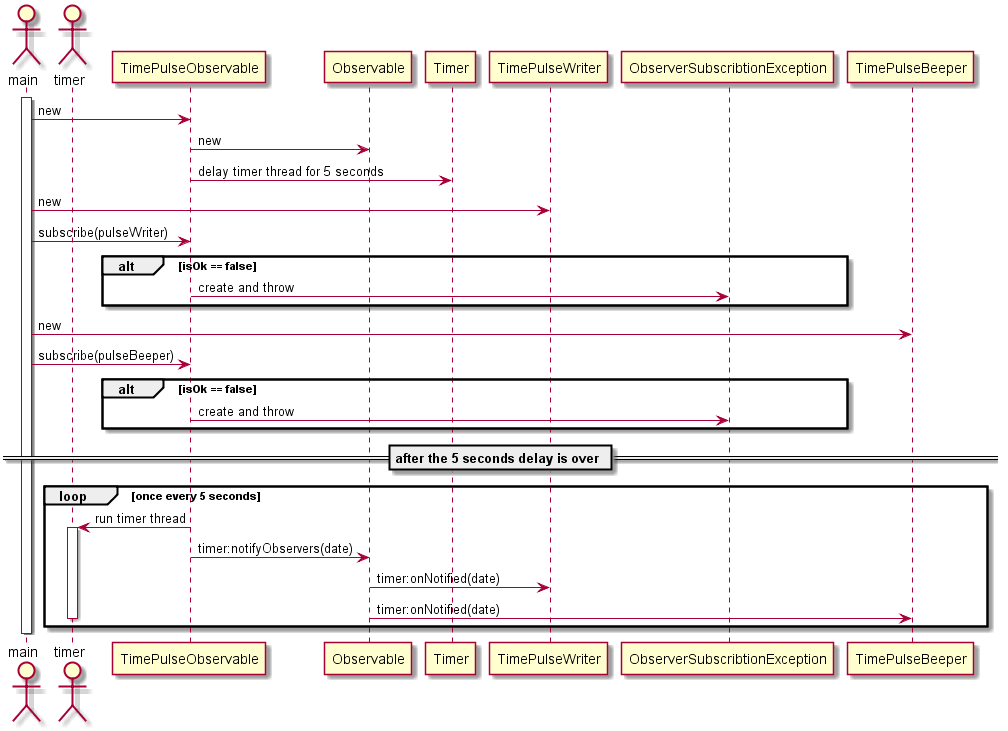

The diagram above was rendered by PlantUML. Its source (embedded in the PNG):
@startuml

actor main
actor timer
activate main
main -> TimePulseObservable : new
TimePulseObservable -> Observable : new
TimePulseObservable -> Timer : delay timer thread for 5 seconds
main -> TimePulseWriter : new
main -> TimePulseObservable : subscribe(pulseWriter)
alt isOk == false
	TimePulseObservable -> ObserverSubscribtionException : create and throw
end
main -> TimePulseBeeper : new
main -> TimePulseObservable : subscribe(pulseBeeper)
alt isOk == false
	TimePulseObservable -> ObserverSubscribtionException : create and throw
end
== after the 5 seconds delay is over ==
loop once every 5 seconds
	TimePulseObservable -> timer: run timer thread
	activate timer
	TimePulseObservable -> Observable: timer:notifyObservers(date)
	Observable -> TimePulseWriter : timer:onNotified(date)
	Observable -> TimePulseBeeper : timer:onNotified(date)
	deactivate timer
end
deactivate main
@enduml